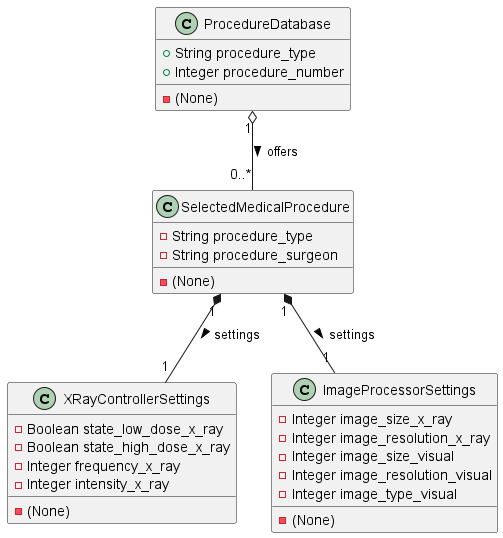

The diagram above was rendered by PlantUML. Its source (embedded in the PNG):
@startuml class-diagram

' Aggregation example
class ProcedureDatabase {
    +String procedure_type
    +Integer procedure_number

    -(None)
}

ProcedureDatabase "1" o-- "0..*" SelectedMedicalProcedure : offers >

' Definition of classes
class SelectedMedicalProcedure {
    - String procedure_type
    - String procedure_surgeon

    -(None)
}

class XRayControllerSettings {
    - Boolean state_low_dose_x_ray
    - Boolean state_high_dose_x_ray
    - Integer frequency_x_ray
    - Integer intensity_x_ray

    -(None)
}

class ImageProcessorSettings {
    -Integer image_size_x_ray
    -Integer image_resolution_x_ray
    -Integer image_size_visual
    -Integer image_resolution_visual
    -Integer image_type_visual

    -(None)
}

' Definition of relationships
SelectedMedicalProcedure "1" *-- "1" XRayControllerSettings : settings >
SelectedMedicalProcedure "1" *-- "1" ImageProcessorSettings : settings >

'' Generalization example (assuming some shared attributes or behavior among different types of procedures)
'class SpecialProcedure {
'    +String specialEquipmentRequired
'}
'
'SpecialProcedure -|> SelectedMedicalProcedure

@enduml